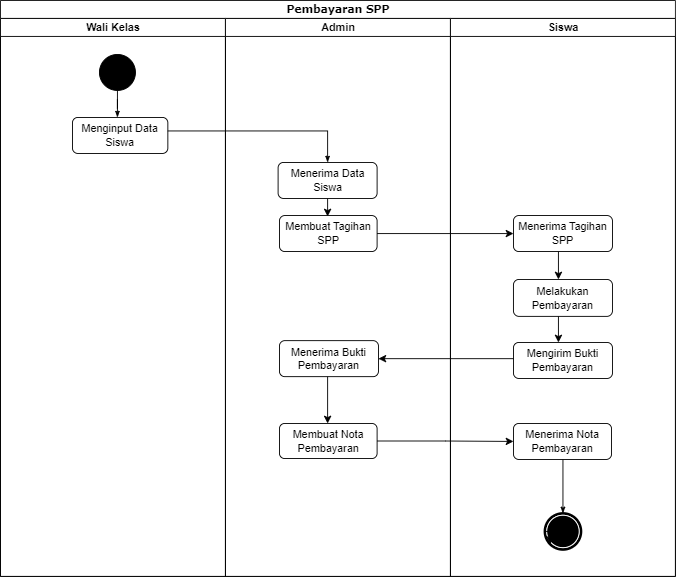

The diagram above was exported from draw.io. Its source (the exported page's mxGraphModel, read from the mxfile embedded in the PNG):
<mxGraphModel dx="1020" dy="504" grid="1" gridSize="10" guides="1" tooltips="1" connect="1" arrows="1" fold="1" page="1" pageScale="1" pageWidth="850" pageHeight="1100" background="none" math="0" shadow="0">
  <root>
    <mxCell id="0" />
    <mxCell id="1" parent="0" />
    <mxCell id="1c1d494c118603dd-1" value="Pembayaran SPP" style="swimlane;html=1;childLayout=stackLayout;startSize=20;rounded=0;shadow=0;comic=0;labelBackgroundColor=none;strokeWidth=1;fontFamily=Verdana;fontSize=12;align=center;" parent="1" vertex="1">
      <mxGeometry x="40" y="20" width="750" height="640" as="geometry" />
    </mxCell>
    <mxCell id="1c1d494c118603dd-2" value="Wali Kelas" style="swimlane;html=1;startSize=20;" parent="1c1d494c118603dd-1" vertex="1">
      <mxGeometry y="20" width="250" height="620" as="geometry" />
    </mxCell>
    <mxCell id="60571a20871a0731-4" value="" style="ellipse;whiteSpace=wrap;html=1;rounded=0;shadow=0;comic=0;labelBackgroundColor=none;strokeWidth=1;fillColor=#000000;fontFamily=Verdana;fontSize=12;align=center;" parent="1c1d494c118603dd-2" vertex="1">
      <mxGeometry x="110" y="40" width="40" height="40" as="geometry" />
    </mxCell>
    <mxCell id="1c1d494c118603dd-27" style="edgeStyle=orthogonalEdgeStyle;rounded=0;html=1;labelBackgroundColor=none;startArrow=none;startFill=0;startSize=5;endArrow=classicThin;endFill=1;endSize=5;jettySize=auto;orthogonalLoop=1;strokeWidth=1;fontFamily=Verdana;fontSize=12" parent="1c1d494c118603dd-2" source="60571a20871a0731-4" edge="1">
      <mxGeometry relative="1" as="geometry">
        <mxPoint x="130" y="110" as="targetPoint" />
      </mxGeometry>
    </mxCell>
    <mxCell id="ofoss_LpULb0H8QFSzT4-1" value="Menginput Data Siswa" style="rounded=1;whiteSpace=wrap;html=1;" parent="1c1d494c118603dd-2" vertex="1">
      <mxGeometry x="80" y="110" width="106" height="40" as="geometry" />
    </mxCell>
    <mxCell id="1c1d494c118603dd-3" value="Admin" style="swimlane;html=1;startSize=20;" parent="1c1d494c118603dd-1" vertex="1">
      <mxGeometry x="250" y="20" width="250" height="620" as="geometry" />
    </mxCell>
    <mxCell id="8tHX-nvmSu6DaoO7n5My-4" style="edgeStyle=orthogonalEdgeStyle;rounded=0;orthogonalLoop=1;jettySize=auto;html=1;entryX=0.5;entryY=0;entryDx=0;entryDy=0;exitX=0.5;exitY=1;exitDx=0;exitDy=0;" parent="1c1d494c118603dd-3" source="ofoss_LpULb0H8QFSzT4-3" edge="1">
      <mxGeometry relative="1" as="geometry">
        <mxPoint x="113.5" y="190" as="sourcePoint" />
        <mxPoint x="113.5" y="220" as="targetPoint" />
      </mxGeometry>
    </mxCell>
    <mxCell id="8tHX-nvmSu6DaoO7n5My-15" style="edgeStyle=orthogonalEdgeStyle;rounded=0;orthogonalLoop=1;jettySize=auto;html=1;entryX=0.5;entryY=0;entryDx=0;entryDy=0;" parent="1c1d494c118603dd-3" edge="1">
      <mxGeometry relative="1" as="geometry">
        <mxPoint x="113.5" y="390" as="sourcePoint" />
        <mxPoint x="113.5" y="450" as="targetPoint" />
      </mxGeometry>
    </mxCell>
    <mxCell id="ofoss_LpULb0H8QFSzT4-3" value="Menerima Data Siswa" style="rounded=1;whiteSpace=wrap;html=1;" parent="1c1d494c118603dd-3" vertex="1">
      <mxGeometry x="58.5" y="160" width="110" height="40" as="geometry" />
    </mxCell>
    <mxCell id="ofoss_LpULb0H8QFSzT4-4" value="Membuat Tagihan SPP" style="rounded=1;whiteSpace=wrap;html=1;" parent="1c1d494c118603dd-3" vertex="1">
      <mxGeometry x="60" y="219" width="108.5" height="40" as="geometry" />
    </mxCell>
    <mxCell id="ofoss_LpULb0H8QFSzT4-10" value="Membuat Nota Pembayaran" style="rounded=1;whiteSpace=wrap;html=1;" parent="1c1d494c118603dd-3" vertex="1">
      <mxGeometry x="60" y="450" width="108.5" height="39" as="geometry" />
    </mxCell>
    <mxCell id="ofoss_LpULb0H8QFSzT4-11" value="Menerima Bukti Pembayaran" style="rounded=1;whiteSpace=wrap;html=1;" parent="1c1d494c118603dd-3" vertex="1">
      <mxGeometry x="60" y="358" width="110" height="40" as="geometry" />
    </mxCell>
    <mxCell id="1c1d494c118603dd-4" value="Siswa" style="swimlane;html=1;startSize=20;" parent="1c1d494c118603dd-1" vertex="1">
      <mxGeometry x="500" y="20" width="250" height="620" as="geometry" />
    </mxCell>
    <mxCell id="1c1d494c118603dd-45" style="edgeStyle=none;rounded=0;html=1;labelBackgroundColor=none;startArrow=none;startFill=0;startSize=5;endArrow=classicThin;endFill=1;endSize=5;jettySize=auto;orthogonalLoop=1;strokeWidth=1;fontFamily=Verdana;fontSize=12;exitX=0.5;exitY=1;exitDx=0;exitDy=0;" parent="1c1d494c118603dd-4" target="60571a20871a0731-5" edge="1">
      <mxGeometry relative="1" as="geometry">
        <mxPoint x="125" y="480" as="sourcePoint" />
      </mxGeometry>
    </mxCell>
    <mxCell id="60571a20871a0731-5" value="" style="shape=mxgraph.bpmn.shape;html=1;verticalLabelPosition=bottom;labelBackgroundColor=#ffffff;verticalAlign=top;perimeter=ellipsePerimeter;outline=end;symbol=terminate;rounded=0;shadow=0;comic=0;strokeWidth=1;fontFamily=Verdana;fontSize=12;align=center;" parent="1c1d494c118603dd-4" vertex="1">
      <mxGeometry x="105" y="550" width="40" height="40" as="geometry" />
    </mxCell>
    <mxCell id="8tHX-nvmSu6DaoO7n5My-2" style="edgeStyle=orthogonalEdgeStyle;rounded=0;orthogonalLoop=1;jettySize=auto;html=1;exitX=0;exitY=0.5;exitDx=0;exitDy=0;entryX=0.145;entryY=0.855;entryDx=0;entryDy=0;entryPerimeter=0;" parent="1c1d494c118603dd-4" source="60571a20871a0731-5" target="60571a20871a0731-5" edge="1">
      <mxGeometry relative="1" as="geometry" />
    </mxCell>
    <mxCell id="8tHX-nvmSu6DaoO7n5My-12" style="edgeStyle=orthogonalEdgeStyle;rounded=0;orthogonalLoop=1;jettySize=auto;html=1;entryX=0.5;entryY=0;entryDx=0;entryDy=0;" parent="1c1d494c118603dd-4" edge="1">
      <mxGeometry relative="1" as="geometry">
        <mxPoint x="120" y="254" as="sourcePoint" />
        <mxPoint x="120" y="290" as="targetPoint" />
      </mxGeometry>
    </mxCell>
    <mxCell id="8tHX-nvmSu6DaoO7n5My-13" style="edgeStyle=orthogonalEdgeStyle;rounded=0;orthogonalLoop=1;jettySize=auto;html=1;entryX=0.5;entryY=0;entryDx=0;entryDy=0;" parent="1c1d494c118603dd-4" edge="1">
      <mxGeometry relative="1" as="geometry">
        <mxPoint x="120" y="320" as="sourcePoint" />
        <mxPoint x="120" y="360" as="targetPoint" />
      </mxGeometry>
    </mxCell>
    <mxCell id="ofoss_LpULb0H8QFSzT4-6" value="Menerima Tagihan SPP" style="rounded=1;whiteSpace=wrap;html=1;" parent="1c1d494c118603dd-4" vertex="1">
      <mxGeometry x="70" y="219" width="110" height="40" as="geometry" />
    </mxCell>
    <mxCell id="ofoss_LpULb0H8QFSzT4-9" value="Melakukan Pembayaran" style="rounded=1;whiteSpace=wrap;html=1;" parent="1c1d494c118603dd-4" vertex="1">
      <mxGeometry x="70" y="290" width="110" height="41" as="geometry" />
    </mxCell>
    <mxCell id="ofoss_LpULb0H8QFSzT4-8" value="Mengirim Bukti Pembayaran" style="rounded=1;whiteSpace=wrap;html=1;" parent="1c1d494c118603dd-4" vertex="1">
      <mxGeometry x="70" y="360" width="110" height="40" as="geometry" />
    </mxCell>
    <mxCell id="1c1d494c118603dd-28" style="edgeStyle=orthogonalEdgeStyle;rounded=0;html=1;entryX=0.5;entryY=0;labelBackgroundColor=none;startArrow=none;startFill=0;startSize=5;endArrow=classicThin;endFill=1;endSize=5;jettySize=auto;orthogonalLoop=1;strokeWidth=1;fontFamily=Verdana;fontSize=12;entryDx=0;entryDy=0;" parent="1c1d494c118603dd-1" source="ofoss_LpULb0H8QFSzT4-1" edge="1">
      <mxGeometry relative="1" as="geometry">
        <Array as="points">
          <mxPoint x="364" y="145" />
        </Array>
        <mxPoint x="363.5" y="180" as="targetPoint" />
        <mxPoint x="190" y="145" as="sourcePoint" />
      </mxGeometry>
    </mxCell>
    <mxCell id="8tHX-nvmSu6DaoO7n5My-11" style="edgeStyle=orthogonalEdgeStyle;rounded=0;orthogonalLoop=1;jettySize=auto;html=1;entryX=0;entryY=0.5;entryDx=0;entryDy=0;exitX=1;exitY=0.5;exitDx=0;exitDy=0;" parent="1c1d494c118603dd-1" source="ofoss_LpULb0H8QFSzT4-4" edge="1">
      <mxGeometry relative="1" as="geometry">
        <mxPoint x="413.5" y="255" as="sourcePoint" />
        <mxPoint x="570" y="259" as="targetPoint" />
      </mxGeometry>
    </mxCell>
    <mxCell id="8tHX-nvmSu6DaoO7n5My-14" style="edgeStyle=orthogonalEdgeStyle;rounded=0;orthogonalLoop=1;jettySize=auto;html=1;entryX=1;entryY=0.5;entryDx=0;entryDy=0;" parent="1c1d494c118603dd-1" target="ofoss_LpULb0H8QFSzT4-11" edge="1">
      <mxGeometry relative="1" as="geometry">
        <mxPoint x="570" y="398" as="sourcePoint" />
        <mxPoint x="430" y="395" as="targetPoint" />
      </mxGeometry>
    </mxCell>
    <mxCell id="8tHX-nvmSu6DaoO7n5My-16" style="edgeStyle=orthogonalEdgeStyle;rounded=0;orthogonalLoop=1;jettySize=auto;html=1;exitX=1;exitY=0.5;exitDx=0;exitDy=0;" parent="1c1d494c118603dd-1" source="ofoss_LpULb0H8QFSzT4-10" edge="1">
      <mxGeometry relative="1" as="geometry">
        <mxPoint x="420" y="480" as="sourcePoint" />
        <mxPoint x="570" y="490" as="targetPoint" />
      </mxGeometry>
    </mxCell>
    <mxCell id="ofoss_LpULb0H8QFSzT4-12" value="Menerima Nota Pembayaran" style="rounded=1;whiteSpace=wrap;html=1;" parent="1" vertex="1">
      <mxGeometry x="610" y="490" width="109" height="40" as="geometry" />
    </mxCell>
  </root>
</mxGraphModel>